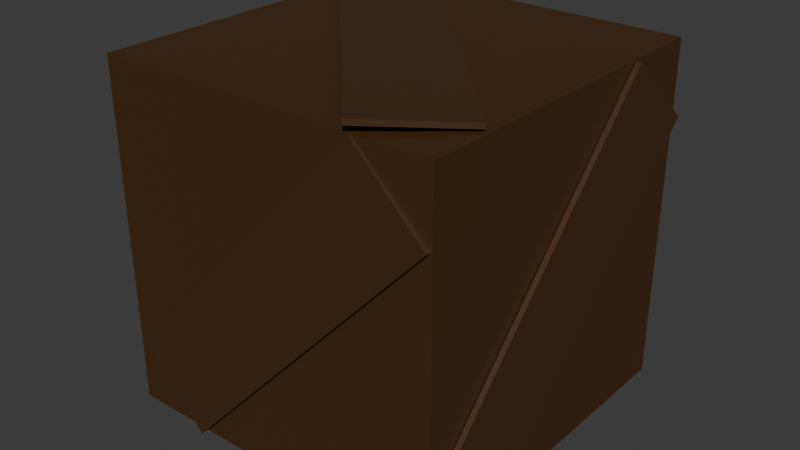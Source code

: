 # Source: Box.blend  (saved by Blender 4.5.92; exported with 4.5.12 LTS)
import bpy
from mathutils import Matrix  # noqa: F401  (used for matrix-valued properties, if any)

bpy.ops.wm.read_factory_settings(use_empty=True)
scene = bpy.context.scene
scene.name = 'Scene'

# ---- materials (node trees are filled in below, after node groups)
mat_material = bpy.data.materials.new('Material')
mat_material.alpha_threshold = 0.0
mat_material.roughness = 0.5
mat_material.line_color = (0.0, 0.0, 0.0, 1.0)
mat_material_001 = bpy.data.materials.new('Material.001')
mat_material_002 = bpy.data.materials.new('Material.002')
mat_material_003 = bpy.data.materials.new('Material.003')
mat_material_004 = bpy.data.materials.new('Material.004')
mat_material_005 = bpy.data.materials.new('Material.005')
mat_material_006 = bpy.data.materials.new('Material.006')

# ---- material node trees
mat_material.use_nodes = True; mat_material.node_tree.nodes.clear()
_N = mat_material.node_tree.nodes; _L = mat_material.node_tree.links
n0 = _N.new('ShaderNodeOutputMaterial'); n0.name = 'Material Output'; n0.location = (200, 100)
n1 = _N.new('ShaderNodeBsdfPrincipled'); n1.name = 'Principled BSDF'; n1.location = (-200, 100)
n1.inputs[0].default_value = (0.06526, 0.02638, 0.006062, 1.0)
n1.inputs[3].default_value = 1.45
_L.new(n1.outputs[0], n0.inputs[0])
n0.is_active_output = True
mat_material_001.use_nodes = True; mat_material_001.node_tree.nodes.clear()
_N = mat_material_001.node_tree.nodes; _L = mat_material_001.node_tree.links
n0 = _N.new('ShaderNodeBsdfPrincipled'); n0.name = 'Principled BSDF'; n0.location = (-200, 100)
n0.inputs[0].default_value = (0.0648, 0.02624, 0.006049, 1.0)
n1 = _N.new('ShaderNodeOutputMaterial'); n1.name = 'Material Output'; n1.location = (200, 100)
_L.new(n0.outputs[0], n1.inputs[0])
n1.is_active_output = True
mat_material_002.use_nodes = True; mat_material_002.node_tree.nodes.clear()
_N = mat_material_002.node_tree.nodes; _L = mat_material_002.node_tree.links
n0 = _N.new('ShaderNodeBsdfPrincipled'); n0.name = 'Principled BSDF'; n0.location = (-200, 100)
n0.inputs[0].default_value = (0.0648, 0.02624, 0.006049, 1.0)
n1 = _N.new('ShaderNodeOutputMaterial'); n1.name = 'Material Output'; n1.location = (200, 100)
_L.new(n0.outputs[0], n1.inputs[0])
n1.is_active_output = True
mat_material_003.use_nodes = True; mat_material_003.node_tree.nodes.clear()
_N = mat_material_003.node_tree.nodes; _L = mat_material_003.node_tree.links
n0 = _N.new('ShaderNodeBsdfPrincipled'); n0.name = 'Principled BSDF'; n0.location = (-200, 100)
n0.inputs[0].default_value = (0.0648, 0.02624, 0.006049, 1.0)
n1 = _N.new('ShaderNodeOutputMaterial'); n1.name = 'Material Output'; n1.location = (200, 100)
_L.new(n0.outputs[0], n1.inputs[0])
n1.is_active_output = True
mat_material_004.use_nodes = True; mat_material_004.node_tree.nodes.clear()
_N = mat_material_004.node_tree.nodes; _L = mat_material_004.node_tree.links
n0 = _N.new('ShaderNodeBsdfPrincipled'); n0.name = 'Principled BSDF'; n0.location = (-200, 100)
n0.inputs[0].default_value = (0.0648, 0.02624, 0.006049, 1.0)
n1 = _N.new('ShaderNodeOutputMaterial'); n1.name = 'Material Output'; n1.location = (200, 100)
_L.new(n0.outputs[0], n1.inputs[0])
n1.is_active_output = True
mat_material_005.use_nodes = True; mat_material_005.node_tree.nodes.clear()
_N = mat_material_005.node_tree.nodes; _L = mat_material_005.node_tree.links
n0 = _N.new('ShaderNodeBsdfPrincipled'); n0.name = 'Principled BSDF'; n0.location = (-200, 100)
n0.inputs[0].default_value = (0.0648, 0.02624, 0.006049, 1.0)
n1 = _N.new('ShaderNodeOutputMaterial'); n1.name = 'Material Output'; n1.location = (200, 100)
_L.new(n0.outputs[0], n1.inputs[0])
n1.is_active_output = True
mat_material_006.use_nodes = True; mat_material_006.node_tree.nodes.clear()
_N = mat_material_006.node_tree.nodes; _L = mat_material_006.node_tree.links
n0 = _N.new('ShaderNodeBsdfPrincipled'); n0.name = 'Principled BSDF'; n0.location = (-200, 100)
n0.inputs[0].default_value = (0.0648, 0.02624, 0.006049, 1.0)
n1 = _N.new('ShaderNodeOutputMaterial'); n1.name = 'Material Output'; n1.location = (200, 100)
_L.new(n0.outputs[0], n1.inputs[0])
n1.is_active_output = True

# ---- world
world_world = bpy.data.worlds.new('World'); scene.world = world_world
world_world.use_nodes = True; world_world.node_tree.nodes.clear()
_N = world_world.node_tree.nodes; _L = world_world.node_tree.links
n0 = _N.new('ShaderNodeOutputWorld'); n0.name = 'World Output'; n0.location = (200, 100)
n1 = _N.new('ShaderNodeBackground'); n1.name = 'Background'; n1.location = (-200, 100)
n1.inputs[0].default_value = (0.05088, 0.05088, 0.05088, 1.0)
_L.new(n1.outputs[0], n0.inputs[0])
n0.is_active_output = True
world_world.color = (0.05088, 0.05088, 0.05088)
world_world.sun_shadow_jitter_overblur = 0.0

# ---- meshes
me_cube = bpy.data.meshes.new('Cube')
me_cube.from_pydata([(1.0, 1.0, 1.0), (1.0, 1.0, -1.0), (1.0, -1.0, 1.0), (1.0, -1.0, -1.0), (-1.0, 1.0, 1.0), (-1.0, 1.0, -1.0), (-1.0, -1.0, 1.0), (-1.0, -1.0, -1.0)], [], [(0, 4, 6, 2), (3, 2, 6, 7), (7, 6, 4, 5), (5, 1, 3, 7), (1, 0, 2, 3), (5, 4, 0, 1)])
_uv = me_cube.uv_layers.new(name='UVMap')
_uv.uv.foreach_set('vector', [0.625, 0.5, 0.875, 0.5, 0.875, 0.75, 0.625, 0.75, 0.375, 0.75, 0.625, 0.75, 0.625, 1.0, 0.375, 1.0, 0.375, 0.0, 0.625, 0.0, 0.625, 0.25, 0.375, 0.25, 0.125, 0.5, 0.375, 0.5, 0.375, 0.75, 0.125, 0.75, 0.375, 0.5, 0.625, 0.5, 0.625, 0.75, 0.375, 0.75, 0.375, 0.25, 0.625, 0.25, 0.625, 0.5, 0.375, 0.5])
me_cube.materials.append(mat_material)
me_cube.use_mirror_vertex_groups = False
me_cube.update()
me_cube_001 = bpy.data.meshes.new('Cube.001')
me_cube_001.from_pydata([(-0.2604, -1.008, -0.01468), (-0.2604, -1.008, 0.01468), (-0.2604, 1.008, -0.01468), (-0.2604, 1.008, 0.01468), (0.2604, -1.008, -0.01468), (0.2604, -1.008, 0.01468), (0.2604, 1.008, -0.01468), (0.2604, 1.008, 0.01468)], [], [(0, 1, 3, 2), (2, 3, 7, 6), (6, 7, 5, 4), (4, 5, 1, 0), (2, 6, 4, 0), (7, 3, 1, 5)])
_uv = me_cube_001.uv_layers.new(name='UVMap')
_uv.uv.foreach_set('vector', [0.375, 0.0, 0.625, 0.0, 0.625, 0.25, 0.375, 0.25, 0.375, 0.25, 0.625, 0.25, 0.625, 0.5, 0.375, 0.5, 0.375, 0.5, 0.625, 0.5, 0.625, 0.75, 0.375, 0.75, 0.375, 0.75, 0.625, 0.75, 0.625, 1.0, 0.375, 1.0, 0.125, 0.5, 0.375, 0.5, 0.375, 0.75, 0.125, 0.75, 0.625, 0.5, 0.875, 0.5, 0.875, 0.75, 0.625, 0.75])
me_cube_001.materials.append(mat_material_001)
me_cube_001.update()
me_cube_002 = bpy.data.meshes.new('Cube.002')
me_cube_002.from_pydata([(-0.2604, -1.008, -0.01468), (-0.2604, -1.008, 0.01468), (-0.2604, 1.008, -0.01468), (-0.2604, 1.008, 0.01468), (0.2604, -1.008, -0.01468), (0.2604, -1.008, 0.01468), (0.2604, 1.008, -0.01468), (0.2604, 1.008, 0.01468)], [], [(0, 1, 3, 2), (2, 3, 7, 6), (6, 7, 5, 4), (4, 5, 1, 0), (2, 6, 4, 0), (7, 3, 1, 5)])
_uv = me_cube_002.uv_layers.new(name='UVMap')
_uv.uv.foreach_set('vector', [0.375, 0.0, 0.625, 0.0, 0.625, 0.25, 0.375, 0.25, 0.375, 0.25, 0.625, 0.25, 0.625, 0.5, 0.375, 0.5, 0.375, 0.5, 0.625, 0.5, 0.625, 0.75, 0.375, 0.75, 0.375, 0.75, 0.625, 0.75, 0.625, 1.0, 0.375, 1.0, 0.125, 0.5, 0.375, 0.5, 0.375, 0.75, 0.125, 0.75, 0.625, 0.5, 0.875, 0.5, 0.875, 0.75, 0.625, 0.75])
me_cube_002.materials.append(mat_material_002)
me_cube_002.update()
me_cube_003 = bpy.data.meshes.new('Cube.003')
me_cube_003.from_pydata([(-0.2604, -1.008, -0.01468), (-0.2604, -1.008, 0.01468), (-0.2604, 1.008, -0.01468), (-0.2604, 1.008, 0.01468), (0.2604, -1.008, -0.01468), (0.2604, -1.008, 0.01468), (0.2604, 1.008, -0.01468), (0.2604, 1.008, 0.01468)], [], [(0, 1, 3, 2), (2, 3, 7, 6), (6, 7, 5, 4), (4, 5, 1, 0), (2, 6, 4, 0), (7, 3, 1, 5)])
_uv = me_cube_003.uv_layers.new(name='UVMap')
_uv.uv.foreach_set('vector', [0.375, 0.0, 0.625, 0.0, 0.625, 0.25, 0.375, 0.25, 0.375, 0.25, 0.625, 0.25, 0.625, 0.5, 0.375, 0.5, 0.375, 0.5, 0.625, 0.5, 0.625, 0.75, 0.375, 0.75, 0.375, 0.75, 0.625, 0.75, 0.625, 1.0, 0.375, 1.0, 0.125, 0.5, 0.375, 0.5, 0.375, 0.75, 0.125, 0.75, 0.625, 0.5, 0.875, 0.5, 0.875, 0.75, 0.625, 0.75])
me_cube_003.materials.append(mat_material_003)
me_cube_003.update()
me_cube_004 = bpy.data.meshes.new('Cube.004')
me_cube_004.from_pydata([(-0.2604, -1.008, -0.01468), (-0.2604, -1.008, 0.01468), (-0.2604, 1.008, -0.01468), (-0.2604, 1.008, 0.01468), (0.2604, -1.008, -0.01468), (0.2604, -1.008, 0.01468), (0.2604, 1.008, -0.01468), (0.2604, 1.008, 0.01468)], [], [(0, 1, 3, 2), (2, 3, 7, 6), (6, 7, 5, 4), (4, 5, 1, 0), (2, 6, 4, 0), (7, 3, 1, 5)])
_uv = me_cube_004.uv_layers.new(name='UVMap')
_uv.uv.foreach_set('vector', [0.375, 0.0, 0.625, 0.0, 0.625, 0.25, 0.375, 0.25, 0.375, 0.25, 0.625, 0.25, 0.625, 0.5, 0.375, 0.5, 0.375, 0.5, 0.625, 0.5, 0.625, 0.75, 0.375, 0.75, 0.375, 0.75, 0.625, 0.75, 0.625, 1.0, 0.375, 1.0, 0.125, 0.5, 0.375, 0.5, 0.375, 0.75, 0.125, 0.75, 0.625, 0.5, 0.875, 0.5, 0.875, 0.75, 0.625, 0.75])
me_cube_004.materials.append(mat_material_004)
me_cube_004.update()
me_cube_005 = bpy.data.meshes.new('Cube.005')
me_cube_005.from_pydata([(-0.2604, -1.008, -0.01468), (-0.2604, -1.008, 0.01468), (-0.2604, 1.008, -0.01468), (-0.2604, 1.008, 0.01468), (0.2604, -1.008, -0.01468), (0.2604, -1.008, 0.01468), (0.2604, 1.008, -0.01468), (0.2604, 1.008, 0.01468)], [], [(0, 1, 3, 2), (2, 3, 7, 6), (6, 7, 5, 4), (4, 5, 1, 0), (2, 6, 4, 0), (7, 3, 1, 5)])
_uv = me_cube_005.uv_layers.new(name='UVMap')
_uv.uv.foreach_set('vector', [0.375, 0.0, 0.625, 0.0, 0.625, 0.25, 0.375, 0.25, 0.375, 0.25, 0.625, 0.25, 0.625, 0.5, 0.375, 0.5, 0.375, 0.5, 0.625, 0.5, 0.625, 0.75, 0.375, 0.75, 0.375, 0.75, 0.625, 0.75, 0.625, 1.0, 0.375, 1.0, 0.125, 0.5, 0.375, 0.5, 0.375, 0.75, 0.125, 0.75, 0.625, 0.5, 0.875, 0.5, 0.875, 0.75, 0.625, 0.75])
me_cube_005.materials.append(mat_material_005)
me_cube_005.update()
me_cube_006 = bpy.data.meshes.new('Cube.006')
me_cube_006.from_pydata([(-0.2604, -1.008, -0.01468), (-0.2604, -1.008, 0.01468), (-0.2604, 1.008, -0.01468), (-0.2604, 1.008, 0.01468), (0.2604, -1.008, -0.01468), (0.2604, -1.008, 0.01468), (0.2604, 1.008, -0.01468), (0.2604, 1.008, 0.01468)], [], [(0, 1, 3, 2), (2, 3, 7, 6), (6, 7, 5, 4), (4, 5, 1, 0), (2, 6, 4, 0), (7, 3, 1, 5)])
_uv = me_cube_006.uv_layers.new(name='UVMap')
_uv.uv.foreach_set('vector', [0.375, 0.0, 0.625, 0.0, 0.625, 0.25, 0.375, 0.25, 0.375, 0.25, 0.625, 0.25, 0.625, 0.5, 0.375, 0.5, 0.375, 0.5, 0.625, 0.5, 0.625, 0.75, 0.375, 0.75, 0.375, 0.75, 0.625, 0.75, 0.625, 1.0, 0.375, 1.0, 0.125, 0.5, 0.375, 0.5, 0.375, 0.75, 0.125, 0.75, 0.625, 0.5, 0.875, 0.5, 0.875, 0.75, 0.625, 0.75])
me_cube_006.materials.append(mat_material_006)
me_cube_006.update()

# ---- objects
ob_box = bpy.data.objects.new('Box', me_cube)
ob_plank = bpy.data.objects.new('plank', me_cube_001)
ob_plank1 = bpy.data.objects.new('plank1', me_cube_002)
ob_plank2 = bpy.data.objects.new('plank2', me_cube_003)
ob_plank3 = bpy.data.objects.new('plank3', me_cube_004)
ob_plank4 = bpy.data.objects.new('plank4', me_cube_005)
ob_plank5 = bpy.data.objects.new('plank5', me_cube_006)

# ---- transforms, parenting, visibility, modifiers, constraints
ob_box.location = (0.0, 0.0, 0.0)
ob_box.lock_rotations_4d = False
ob_box.empty_display_type = 'ARROWS'
ob_box.lineart.crease_threshold = 0.0
ob_plank.parent = ob_box
ob_plank.location = (1.03, -0.01056, -0.01021)
ob_plank.rotation_euler = (1.538, 0.7514, 1.523)
ob_plank.scale = (1.107, 1.098, 1.0)
ob_plank1.parent = ob_box
ob_plank1.location = (-1.011, -0.01056, -0.01021)
ob_plank1.rotation_euler = (1.538, 0.7514, 1.523)
ob_plank1.scale = (1.107, 1.098, 1.0)
ob_plank2.parent = ob_box
ob_plank2.location = (0.02312, -1.006, -0.01021)
ob_plank2.rotation_euler = (1.538, 0.7514, -0.046)
ob_plank2.scale = (1.107, 1.098, 1.0)
ob_plank3.parent = ob_box
ob_plank3.location = (0.02312, 0.9933, -0.01021)
ob_plank3.rotation_euler = (1.538, 0.7514, -0.046)
ob_plank3.scale = (1.107, 1.098, 1.0)
ob_plank4.parent = ob_box
ob_plank4.location = (0.02312, -0.04082, 1.025)
ob_plank4.rotation_euler = (3.123, 0.05006, 0.7512)
ob_plank4.scale = (1.107, 1.098, 1.0)
ob_plank5.parent = ob_box
ob_plank5.location = (0.02312, -0.04082, -0.994)
ob_plank5.rotation_euler = (3.123, 0.05006, 0.7512)
ob_plank5.scale = (1.107, 1.098, 1.0)

# ---- collection membership
scene.collection.objects.link(ob_box)
scene.collection.objects.link(ob_plank)
scene.collection.objects.link(ob_plank1)
scene.collection.objects.link(ob_plank2)
scene.collection.objects.link(ob_plank3)
scene.collection.objects.link(ob_plank4)
scene.collection.objects.link(ob_plank5)

# ---- scene / render settings (as saved in the file)
scene.frame_start = 1; scene.frame_end = 250; scene.frame_set(1)
scene.render.engine = 'BLENDER_EEVEE_NEXT'
bpy.context.view_layer.update()

# ---- added for rendering (the .blend has no active camera and no usable light): camera, sun
cam_auto = bpy.data.cameras.new('AutoCamera')
cam_auto.lens = 50.0
cam_auto.sensor_width = 36.0
cam_auto.clip_end = 1000.0
ob_auto_camera = bpy.data.objects.new('AutoCamera', cam_auto)
scene.collection.objects.link(ob_auto_camera)
ob_auto_camera.location = (3.36195, -4.036, 2.69707)
ob_auto_camera.rotation_euler = (1.09748, -7.21219e-08, 0.694738)
scene.camera = ob_auto_camera
light_auto_sun = bpy.data.lights.new('AutoSun', 'SUN')
light_auto_sun.energy = 3.0
light_auto_sun.angle = 0.0523599
ob_auto_sun = bpy.data.objects.new('AutoSun', light_auto_sun)
scene.collection.objects.link(ob_auto_sun)
ob_auto_sun.rotation_euler = (0.872665, 0.174533, 0.523599)
bpy.context.view_layer.update()
